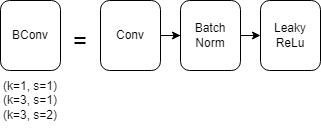

The diagram above was exported from draw.io. Its source (the exported page's mxGraphModel, read from the mxfile embedded in the PNG):
<mxGraphModel dx="731" dy="782" grid="1" gridSize="10" guides="1" tooltips="1" connect="1" arrows="1" fold="1" page="1" pageScale="1" pageWidth="850" pageHeight="1100" math="0" shadow="0">
  <root>
    <mxCell id="0" />
    <mxCell id="1" parent="0" />
    <mxCell id="2bTjcyguzadlH3nRPmBr-1" value="BConv" style="rounded=1;whiteSpace=wrap;html=1;" vertex="1" parent="1">
      <mxGeometry x="80" y="200" width="60" height="70" as="geometry" />
    </mxCell>
    <mxCell id="2bTjcyguzadlH3nRPmBr-5" style="edgeStyle=orthogonalEdgeStyle;rounded=0;orthogonalLoop=1;jettySize=auto;html=1;exitX=1;exitY=0.5;exitDx=0;exitDy=0;" edge="1" parent="1" source="2bTjcyguzadlH3nRPmBr-2" target="2bTjcyguzadlH3nRPmBr-3">
      <mxGeometry relative="1" as="geometry" />
    </mxCell>
    <mxCell id="2bTjcyguzadlH3nRPmBr-2" value="Conv" style="rounded=1;whiteSpace=wrap;html=1;" vertex="1" parent="1">
      <mxGeometry x="180" y="200" width="60" height="70" as="geometry" />
    </mxCell>
    <mxCell id="2bTjcyguzadlH3nRPmBr-6" style="edgeStyle=orthogonalEdgeStyle;rounded=0;orthogonalLoop=1;jettySize=auto;html=1;exitX=1;exitY=0.5;exitDx=0;exitDy=0;entryX=0;entryY=0.5;entryDx=0;entryDy=0;" edge="1" parent="1" source="2bTjcyguzadlH3nRPmBr-3" target="2bTjcyguzadlH3nRPmBr-4">
      <mxGeometry relative="1" as="geometry" />
    </mxCell>
    <mxCell id="2bTjcyguzadlH3nRPmBr-3" value="Batch&lt;br&gt;Norm" style="rounded=1;whiteSpace=wrap;html=1;" vertex="1" parent="1">
      <mxGeometry x="260" y="200" width="60" height="70" as="geometry" />
    </mxCell>
    <mxCell id="2bTjcyguzadlH3nRPmBr-4" value="Leaky&lt;br&gt;ReLu" style="rounded=1;whiteSpace=wrap;html=1;" vertex="1" parent="1">
      <mxGeometry x="340" y="200" width="60" height="70" as="geometry" />
    </mxCell>
    <mxCell id="2bTjcyguzadlH3nRPmBr-8" value="&lt;font style=&quot;font-size: 24px;&quot;&gt;=&lt;/font&gt;" style="text;html=1;strokeColor=none;fillColor=none;align=center;verticalAlign=middle;whiteSpace=wrap;rounded=0;" vertex="1" parent="1">
      <mxGeometry x="130" y="226" width="60" height="30" as="geometry" />
    </mxCell>
    <mxCell id="2bTjcyguzadlH3nRPmBr-9" value="(k=1, s=1)&lt;br&gt;(k=3, s=1)&lt;br&gt;(k=3, s=2)" style="text;html=1;strokeColor=none;fillColor=none;align=center;verticalAlign=middle;whiteSpace=wrap;rounded=0;" vertex="1" parent="1">
      <mxGeometry x="80" y="270" width="60" height="60" as="geometry" />
    </mxCell>
  </root>
</mxGraphModel>